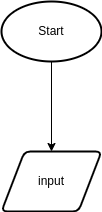

The diagram above was exported from draw.io. Its source (the exported page's mxGraphModel, read from the mxfile embedded in the PNG):
<mxGraphModel dx="506" dy="386" grid="1" gridSize="10" guides="1" tooltips="1" connect="1" arrows="1" fold="1" page="1" pageScale="1" pageWidth="850" pageHeight="1100" math="0" shadow="0">
  <root>
    <mxCell id="0" />
    <mxCell id="1" parent="0" />
    <mxCell id="4" value="" style="edgeStyle=none;html=1;" edge="1" parent="1" source="2" target="3">
      <mxGeometry relative="1" as="geometry" />
    </mxCell>
    <mxCell id="2" value="Start" style="strokeWidth=2;html=1;shape=mxgraph.flowchart.start_1;whiteSpace=wrap;" vertex="1" parent="1">
      <mxGeometry x="210" y="170" width="100" height="60" as="geometry" />
    </mxCell>
    <mxCell id="3" value="input" style="shape=parallelogram;html=1;strokeWidth=2;perimeter=parallelogramPerimeter;whiteSpace=wrap;rounded=1;arcSize=12;size=0.23;" vertex="1" parent="1">
      <mxGeometry x="210" y="320" width="100" height="60" as="geometry" />
    </mxCell>
  </root>
</mxGraphModel>